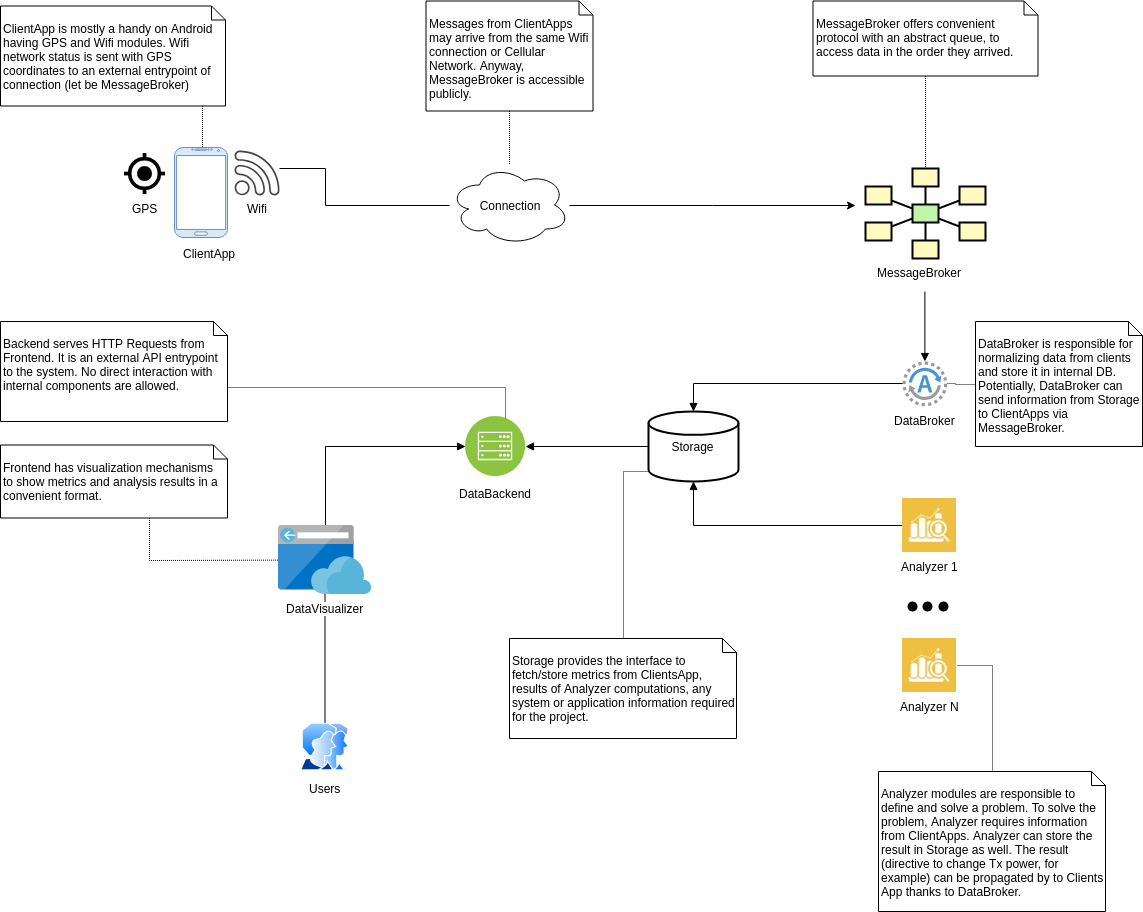

The diagram above was exported from draw.io. Its source (the exported page's mxGraphModel, read from the mxfile embedded in the PNG):
<mxGraphModel dx="1901" dy="1988" grid="1" gridSize="10" guides="1" tooltips="1" connect="1" arrows="1" fold="1" page="1" pageScale="1" pageWidth="827" pageHeight="1169" math="0" shadow="0">
  <root>
    <mxCell id="0" />
    <mxCell id="1" parent="0" />
    <mxCell id="AzKJ49aiak-nzh2WMFs9-27" style="edgeStyle=orthogonalEdgeStyle;rounded=0;orthogonalLoop=1;jettySize=auto;html=1;" parent="1" source="AzKJ49aiak-nzh2WMFs9-24" edge="1">
      <mxGeometry relative="1" as="geometry">
        <mxPoint x="530" y="204" as="targetPoint" />
      </mxGeometry>
    </mxCell>
    <mxCell id="AzKJ49aiak-nzh2WMFs9-24" value="Connection" style="ellipse;shape=cloud;whiteSpace=wrap;html=1;" parent="1" vertex="1">
      <mxGeometry x="124" y="163.5" width="120" height="80" as="geometry" />
    </mxCell>
    <mxCell id="AzKJ49aiak-nzh2WMFs9-26" style="edgeStyle=orthogonalEdgeStyle;rounded=0;orthogonalLoop=1;jettySize=auto;html=1;endArrow=none;endFill=0;" parent="1" source="AzKJ49aiak-nzh2WMFs9-4" target="AzKJ49aiak-nzh2WMFs9-24" edge="1">
      <mxGeometry relative="1" as="geometry">
        <Array as="points">
          <mxPoint y="167" />
          <mxPoint y="204" />
        </Array>
      </mxGeometry>
    </mxCell>
    <mxCell id="AzKJ49aiak-nzh2WMFs9-33" value="" style="group" parent="1" vertex="1" connectable="0">
      <mxGeometry x="560" y="360" width="80" height="70" as="geometry" />
    </mxCell>
    <mxCell id="AzKJ49aiak-nzh2WMFs9-31" value="" style="shadow=0;dashed=0;html=1;strokeColor=none;fillColor=#4495D1;labelPosition=center;verticalLabelPosition=bottom;verticalAlign=top;align=center;outlineConnect=0;shape=mxgraph.veeam.2d.agent;pointerEvents=1;" parent="AzKJ49aiak-nzh2WMFs9-33" vertex="1">
      <mxGeometry x="17" width="44.8" height="44.8" as="geometry" />
    </mxCell>
    <mxCell id="AzKJ49aiak-nzh2WMFs9-32" value="DataBroker" style="text;html=1;resizable=0;points=[];autosize=1;align=left;verticalAlign=top;spacingTop=-4;" parent="AzKJ49aiak-nzh2WMFs9-33" vertex="1">
      <mxGeometry x="7" y="50" width="80" height="20" as="geometry" />
    </mxCell>
    <mxCell id="AzKJ49aiak-nzh2WMFs9-34" style="edgeStyle=orthogonalEdgeStyle;rounded=0;orthogonalLoop=1;jettySize=auto;html=1;endArrow=none;endFill=0;startArrow=block;startFill=1;" parent="1" source="AzKJ49aiak-nzh2WMFs9-31" edge="1">
      <mxGeometry relative="1" as="geometry">
        <mxPoint x="599.4000000000001" y="290" as="targetPoint" />
      </mxGeometry>
    </mxCell>
    <mxCell id="AzKJ49aiak-nzh2WMFs9-47" style="edgeStyle=orthogonalEdgeStyle;rounded=0;orthogonalLoop=1;jettySize=auto;html=1;startArrow=none;startFill=0;endArrow=block;endFill=1;fontColor=#000000;" parent="1" source="AzKJ49aiak-nzh2WMFs9-35" target="AzKJ49aiak-nzh2WMFs9-45" edge="1">
      <mxGeometry relative="1" as="geometry" />
    </mxCell>
    <mxCell id="AzKJ49aiak-nzh2WMFs9-35" value="Storage" style="strokeWidth=2;html=1;shape=mxgraph.flowchart.database;whiteSpace=wrap;" parent="1" vertex="1">
      <mxGeometry x="323" y="410" width="90" height="70" as="geometry" />
    </mxCell>
    <mxCell id="AzKJ49aiak-nzh2WMFs9-36" style="edgeStyle=orthogonalEdgeStyle;rounded=0;orthogonalLoop=1;jettySize=auto;html=1;startArrow=none;startFill=0;endArrow=block;endFill=1;" parent="1" source="AzKJ49aiak-nzh2WMFs9-31" target="AzKJ49aiak-nzh2WMFs9-35" edge="1">
      <mxGeometry relative="1" as="geometry">
        <mxPoint x="395" y="410" as="targetPoint" />
      </mxGeometry>
    </mxCell>
    <mxCell id="AzKJ49aiak-nzh2WMFs9-39" style="edgeStyle=orthogonalEdgeStyle;rounded=0;orthogonalLoop=1;jettySize=auto;html=1;exitX=0;exitY=0.5;exitDx=0;exitDy=0;startArrow=none;startFill=0;endArrow=block;endFill=1;" parent="1" source="AzKJ49aiak-nzh2WMFs9-37" target="AzKJ49aiak-nzh2WMFs9-35" edge="1">
      <mxGeometry relative="1" as="geometry" />
    </mxCell>
    <mxCell id="AzKJ49aiak-nzh2WMFs9-37" value="Analyzer 1" style="shape=image;html=1;verticalAlign=top;verticalLabelPosition=bottom;labelBackgroundColor=#ffffff;imageAspect=0;aspect=fixed;image=https://cdn4.iconfinder.com/data/icons/seo-and-data/500/graph-magnifier-128.png" parent="1" vertex="1">
      <mxGeometry x="577" y="497" width="54" height="54" as="geometry" />
    </mxCell>
    <mxCell id="AzKJ49aiak-nzh2WMFs9-40" value="Analyzer N" style="shape=image;html=1;verticalAlign=top;verticalLabelPosition=bottom;labelBackgroundColor=#ffffff;imageAspect=0;aspect=fixed;image=https://cdn4.iconfinder.com/data/icons/seo-and-data/500/graph-magnifier-128.png" parent="1" vertex="1">
      <mxGeometry x="577" y="637" width="54" height="54" as="geometry" />
    </mxCell>
    <mxCell id="AzKJ49aiak-nzh2WMFs9-41" value="" style="shape=ellipse;fillColor=#000000;strokeColor=none;html=1" parent="1" vertex="1">
      <mxGeometry x="582" y="600" width="10" height="10" as="geometry" />
    </mxCell>
    <mxCell id="AzKJ49aiak-nzh2WMFs9-42" value="" style="shape=ellipse;fillColor=#000000;strokeColor=none;html=1" parent="1" vertex="1">
      <mxGeometry x="597" y="600" width="10" height="10" as="geometry" />
    </mxCell>
    <mxCell id="AzKJ49aiak-nzh2WMFs9-44" value="" style="shape=ellipse;fillColor=#000000;strokeColor=none;html=1" parent="1" vertex="1">
      <mxGeometry x="613" y="600" width="10" height="10" as="geometry" />
    </mxCell>
    <mxCell id="AzKJ49aiak-nzh2WMFs9-49" style="edgeStyle=orthogonalEdgeStyle;rounded=0;orthogonalLoop=1;jettySize=auto;html=1;startArrow=block;startFill=1;endArrow=block;endFill=1;fontColor=#000000;entryX=0.25;entryY=0;entryDx=0;entryDy=0;" parent="1" source="AzKJ49aiak-nzh2WMFs9-45" target="AzKJ49aiak-nzh2WMFs9-48" edge="1">
      <mxGeometry relative="1" as="geometry">
        <mxPoint x="100" y="540" as="targetPoint" />
      </mxGeometry>
    </mxCell>
    <mxCell id="AzKJ49aiak-nzh2WMFs9-45" value="DataBackend" style="aspect=fixed;perimeter=ellipsePerimeter;html=1;align=center;shadow=0;dashed=0;fontColor=#000000;labelBackgroundColor=#ffffff;fontSize=12;spacingTop=3;image;image=img/lib/ibm/infrastructure/mobile_backend.svg;fillColor=#000000;" parent="1" vertex="1">
      <mxGeometry x="140" y="415" width="60" height="60" as="geometry" />
    </mxCell>
    <mxCell id="AzKJ49aiak-nzh2WMFs9-78" style="edgeStyle=orthogonalEdgeStyle;rounded=0;orthogonalLoop=1;jettySize=auto;html=1;startArrow=none;startFill=0;endArrow=none;endFill=0;fontColor=#000000;" parent="1" source="AzKJ49aiak-nzh2WMFs9-48" target="AzKJ49aiak-nzh2WMFs9-50" edge="1">
      <mxGeometry relative="1" as="geometry" />
    </mxCell>
    <mxCell id="AzKJ49aiak-nzh2WMFs9-50" value="Users" style="aspect=fixed;perimeter=ellipsePerimeter;html=1;align=center;shadow=0;dashed=0;spacingTop=3;image;image=img/lib/active_directory/user_accounts.svg;fillColor=#000000;fontColor=#000000;" parent="1" vertex="1">
      <mxGeometry x="-25.5" y="721.5" width="50" height="48.5" as="geometry" />
    </mxCell>
    <mxCell id="AzKJ49aiak-nzh2WMFs9-80" style="edgeStyle=orthogonalEdgeStyle;rounded=0;orthogonalLoop=1;jettySize=auto;html=1;entryX=0.526;entryY=0.063;entryDx=0;entryDy=0;entryPerimeter=0;dashed=1;dashPattern=1 1;startArrow=none;startFill=0;endArrow=none;endFill=0;fontColor=#000000;" parent="1" source="AzKJ49aiak-nzh2WMFs9-54" target="AzKJ49aiak-nzh2WMFs9-1" edge="1">
      <mxGeometry relative="1" as="geometry">
        <Array as="points">
          <mxPoint x="-123" y="125" />
        </Array>
      </mxGeometry>
    </mxCell>
    <mxCell id="AzKJ49aiak-nzh2WMFs9-54" value="&lt;br&gt;ClientApp is mostly a handy on Android having GPS and Wifi modules. Wifi network status is sent with GPS coordinates to an external entrypoint of connection (let be MessageBroker)" style="shape=note;whiteSpace=wrap;html=1;size=14;verticalAlign=top;align=left;spacingTop=-6;fillColor=none;fontColor=#000000;" parent="1" vertex="1">
      <mxGeometry x="-325" y="4.5" width="225" height="100" as="geometry" />
    </mxCell>
    <mxCell id="AzKJ49aiak-nzh2WMFs9-60" style="edgeStyle=orthogonalEdgeStyle;rounded=0;orthogonalLoop=1;jettySize=auto;html=1;entryX=0.5;entryY=0;entryDx=0;entryDy=0;dashed=1;dashPattern=1 1;startArrow=none;startFill=0;endArrow=none;endFill=0;fontColor=#000000;" parent="1" source="AzKJ49aiak-nzh2WMFs9-59" target="AzKJ49aiak-nzh2WMFs9-6" edge="1">
      <mxGeometry relative="1" as="geometry" />
    </mxCell>
    <mxCell id="AzKJ49aiak-nzh2WMFs9-59" value="&lt;br&gt;MessageBroker offers convenient protocol with an abstract queue, to access data in the order they arrived." style="shape=note;whiteSpace=wrap;html=1;size=14;verticalAlign=top;align=left;spacingTop=-6;fillColor=none;fontColor=#000000;" parent="1" vertex="1">
      <mxGeometry x="487.5" y="-0.5" width="225" height="75" as="geometry" />
    </mxCell>
    <mxCell id="AzKJ49aiak-nzh2WMFs9-62" style="edgeStyle=orthogonalEdgeStyle;rounded=0;orthogonalLoop=1;jettySize=auto;html=1;dashed=1;dashPattern=1 1;startArrow=none;startFill=0;endArrow=none;endFill=0;fontColor=#000000;" parent="1" source="AzKJ49aiak-nzh2WMFs9-61" target="AzKJ49aiak-nzh2WMFs9-31" edge="1">
      <mxGeometry relative="1" as="geometry" />
    </mxCell>
    <mxCell id="AzKJ49aiak-nzh2WMFs9-61" value="&lt;br&gt;DataBroker is responsible for normalizing data from clients and store it in internal DB. Potentially, DataBroker can send information from Storage to ClientApps via MessageBroker." style="shape=note;whiteSpace=wrap;html=1;size=14;verticalAlign=top;align=left;spacingTop=-6;fillColor=none;fontColor=#000000;" parent="1" vertex="1">
      <mxGeometry x="650" y="320" width="167" height="125" as="geometry" />
    </mxCell>
    <mxCell id="AzKJ49aiak-nzh2WMFs9-64" style="edgeStyle=orthogonalEdgeStyle;rounded=0;orthogonalLoop=1;jettySize=auto;html=1;dashed=1;dashPattern=1 1;startArrow=none;startFill=0;endArrow=none;endFill=0;fontColor=#000000;" parent="1" source="AzKJ49aiak-nzh2WMFs9-63" target="AzKJ49aiak-nzh2WMFs9-24" edge="1">
      <mxGeometry relative="1" as="geometry" />
    </mxCell>
    <mxCell id="AzKJ49aiak-nzh2WMFs9-63" value="&lt;br&gt;Messages from ClientApps may arrive from the same Wifi connection or Cellular Network. Anyway, MessageBroker is accessible publicly." style="shape=note;whiteSpace=wrap;html=1;size=14;verticalAlign=top;align=left;spacingTop=-6;fillColor=none;fontColor=#000000;" parent="1" vertex="1">
      <mxGeometry x="100.5" y="-0.5" width="167" height="110" as="geometry" />
    </mxCell>
    <mxCell id="AzKJ49aiak-nzh2WMFs9-66" style="edgeStyle=orthogonalEdgeStyle;rounded=0;orthogonalLoop=1;jettySize=auto;html=1;entryX=1;entryY=0.5;entryDx=0;entryDy=0;dashed=1;dashPattern=1 1;startArrow=none;startFill=0;endArrow=none;endFill=0;fontColor=#000000;" parent="1" source="AzKJ49aiak-nzh2WMFs9-65" target="AzKJ49aiak-nzh2WMFs9-40" edge="1">
      <mxGeometry relative="1" as="geometry" />
    </mxCell>
    <mxCell id="AzKJ49aiak-nzh2WMFs9-65" value="&lt;br&gt;Analyzer modules are responsible to define and solve a problem. To solve the problem, Analyzer requires information from ClientApps. Analyzer can store the result in Storage as well. The result (directive to change Tx power, for example) can be propagated by to Clients App thanks to DataBroker." style="shape=note;whiteSpace=wrap;html=1;size=14;verticalAlign=top;align=left;spacingTop=-6;fillColor=none;fontColor=#000000;" parent="1" vertex="1">
      <mxGeometry x="553" y="770" width="227" height="140" as="geometry" />
    </mxCell>
    <mxCell id="AzKJ49aiak-nzh2WMFs9-69" style="edgeStyle=orthogonalEdgeStyle;rounded=0;orthogonalLoop=1;jettySize=auto;html=1;entryX=0;entryY=0.85;entryDx=0;entryDy=0;entryPerimeter=0;dashed=1;dashPattern=1 1;startArrow=none;startFill=0;endArrow=none;endFill=0;fontColor=#000000;" parent="1" source="AzKJ49aiak-nzh2WMFs9-68" target="AzKJ49aiak-nzh2WMFs9-35" edge="1">
      <mxGeometry relative="1" as="geometry" />
    </mxCell>
    <mxCell id="AzKJ49aiak-nzh2WMFs9-68" value="&lt;br&gt;Storage provides the interface to &lt;br&gt;fetch/store metrics from ClientsApp, results of Analyzer computations, any system or application information required for the project.&lt;br&gt;" style="shape=note;whiteSpace=wrap;html=1;size=14;verticalAlign=top;align=left;spacingTop=-6;fillColor=none;fontColor=#000000;" parent="1" vertex="1">
      <mxGeometry x="184" y="637" width="227" height="100" as="geometry" />
    </mxCell>
    <mxCell id="AzKJ49aiak-nzh2WMFs9-71" style="edgeStyle=orthogonalEdgeStyle;rounded=0;orthogonalLoop=1;jettySize=auto;html=1;dashed=1;dashPattern=1 1;startArrow=none;startFill=0;endArrow=none;endFill=0;fontColor=#000000;" parent="1" source="AzKJ49aiak-nzh2WMFs9-70" target="AzKJ49aiak-nzh2WMFs9-45" edge="1">
      <mxGeometry relative="1" as="geometry">
        <Array as="points">
          <mxPoint x="180" y="386" />
        </Array>
      </mxGeometry>
    </mxCell>
    <mxCell id="AzKJ49aiak-nzh2WMFs9-70" value="&lt;br&gt;Backend serves HTTP Requests from Frontend. It is an external API entrypoint to the system. No direct interaction with internal components are allowed.&lt;br&gt;" style="shape=note;whiteSpace=wrap;html=1;size=14;verticalAlign=top;align=left;spacingTop=-6;fillColor=none;fontColor=#000000;" parent="1" vertex="1">
      <mxGeometry x="-325" y="320" width="227" height="100" as="geometry" />
    </mxCell>
    <mxCell id="AzKJ49aiak-nzh2WMFs9-72" value="" style="group" parent="1" vertex="1" connectable="0">
      <mxGeometry x="-201" y="146" width="155" height="117" as="geometry" />
    </mxCell>
    <mxCell id="AzKJ49aiak-nzh2WMFs9-55" value="GPS" style="shape=image;html=1;verticalAlign=top;verticalLabelPosition=bottom;labelBackgroundColor=#ffffff;imageAspect=0;aspect=fixed;image=https://cdn1.iconfinder.com/data/icons/material-device/22/gps-fixed-128.png;fillColor=none;fontColor=#000000;" parent="AzKJ49aiak-nzh2WMFs9-72" vertex="1">
      <mxGeometry y="6" width="41" height="41" as="geometry" />
    </mxCell>
    <mxCell id="AzKJ49aiak-nzh2WMFs9-21" value="ClientApp" style="text;html=1;resizable=0;points=[];autosize=1;align=left;verticalAlign=top;spacingTop=-4;" parent="AzKJ49aiak-nzh2WMFs9-72" vertex="1">
      <mxGeometry x="57" y="97" width="70" height="20" as="geometry" />
    </mxCell>
    <mxCell id="AzKJ49aiak-nzh2WMFs9-1" value="" style="verticalLabelPosition=bottom;verticalAlign=top;html=1;shadow=0;dashed=0;strokeWidth=1;shape=mxgraph.android.phone2;fillColor=#dae8fc;strokeColor=#6c8ebf;" parent="AzKJ49aiak-nzh2WMFs9-72" vertex="1">
      <mxGeometry x="50" width="53" height="90" as="geometry" />
    </mxCell>
    <mxCell id="AzKJ49aiak-nzh2WMFs9-4" value="Wifi" style="pointerEvents=1;shadow=0;dashed=0;html=1;strokeColor=none;fillColor=#434445;aspect=fixed;labelPosition=center;verticalLabelPosition=bottom;verticalAlign=top;align=center;outlineConnect=0;shape=mxgraph.vvd.wi_fi;" parent="AzKJ49aiak-nzh2WMFs9-72" vertex="1">
      <mxGeometry x="110" y="3" width="45" height="45" as="geometry" />
    </mxCell>
    <mxCell id="AzKJ49aiak-nzh2WMFs9-73" value="" style="group" parent="1" vertex="1" connectable="0">
      <mxGeometry x="540" y="167" width="120" height="114.5" as="geometry" />
    </mxCell>
    <mxCell id="AzKJ49aiak-nzh2WMFs9-25" value="" style="group" parent="AzKJ49aiak-nzh2WMFs9-73" vertex="1" connectable="0">
      <mxGeometry width="120" height="114.5" as="geometry" />
    </mxCell>
    <mxCell id="AzKJ49aiak-nzh2WMFs9-20" value="" style="group" parent="AzKJ49aiak-nzh2WMFs9-25" vertex="1" connectable="0">
      <mxGeometry width="120" height="114.5" as="geometry" />
    </mxCell>
    <mxCell id="AzKJ49aiak-nzh2WMFs9-6" value="" style="strokeWidth=2;dashed=0;align=center;fontSize=8;shape=rect;fillColor=#fffbc0;strokeColor=#000000;" parent="AzKJ49aiak-nzh2WMFs9-20" vertex="1">
      <mxGeometry x="47" width="26" height="18" as="geometry" />
    </mxCell>
    <mxCell id="AzKJ49aiak-nzh2WMFs9-7" value="" style="strokeWidth=2;dashed=0;align=center;fontSize=8;shape=rect;fillColor=#fffbc0;strokeColor=#000000;" parent="AzKJ49aiak-nzh2WMFs9-20" vertex="1">
      <mxGeometry y="18" width="26" height="18" as="geometry" />
    </mxCell>
    <mxCell id="AzKJ49aiak-nzh2WMFs9-8" value="" style="strokeWidth=2;dashed=0;align=center;fontSize=8;shape=rect;fillColor=#fffbc0;strokeColor=#000000;" parent="AzKJ49aiak-nzh2WMFs9-20" vertex="1">
      <mxGeometry x="94" y="18" width="26" height="18" as="geometry" />
    </mxCell>
    <mxCell id="AzKJ49aiak-nzh2WMFs9-9" value="" style="strokeWidth=2;dashed=0;align=center;fontSize=8;shape=rect;fillColor=#fffbc0;strokeColor=#000000;" parent="AzKJ49aiak-nzh2WMFs9-20" vertex="1">
      <mxGeometry y="54" width="26" height="18" as="geometry" />
    </mxCell>
    <mxCell id="AzKJ49aiak-nzh2WMFs9-10" value="" style="strokeWidth=2;dashed=0;align=center;fontSize=8;shape=rect;fillColor=#fffbc0;strokeColor=#000000;" parent="AzKJ49aiak-nzh2WMFs9-20" vertex="1">
      <mxGeometry x="94" y="54" width="26" height="18" as="geometry" />
    </mxCell>
    <mxCell id="AzKJ49aiak-nzh2WMFs9-11" value="" style="strokeWidth=2;dashed=0;align=center;fontSize=8;shape=rect;fillColor=#fffbc0;strokeColor=#000000;" parent="AzKJ49aiak-nzh2WMFs9-20" vertex="1">
      <mxGeometry x="47" y="72" width="26" height="18" as="geometry" />
    </mxCell>
    <mxCell id="AzKJ49aiak-nzh2WMFs9-12" value="" style="strokeWidth=2;dashed=0;align=center;fontSize=8;shape=rect;fillColor=#c0f5a9;strokeColor=#000000;" parent="AzKJ49aiak-nzh2WMFs9-20" vertex="1">
      <mxGeometry x="47" y="36" width="26" height="18" as="geometry" />
    </mxCell>
    <mxCell id="AzKJ49aiak-nzh2WMFs9-13" value="" style="edgeStyle=none;endArrow=none;dashed=0;html=1;strokeWidth=2;" parent="AzKJ49aiak-nzh2WMFs9-20" source="AzKJ49aiak-nzh2WMFs9-12" target="AzKJ49aiak-nzh2WMFs9-6" edge="1">
      <mxGeometry relative="1" as="geometry" />
    </mxCell>
    <mxCell id="AzKJ49aiak-nzh2WMFs9-14" value="" style="edgeStyle=none;endArrow=none;dashed=0;html=1;strokeWidth=2;" parent="AzKJ49aiak-nzh2WMFs9-20" source="AzKJ49aiak-nzh2WMFs9-12" target="AzKJ49aiak-nzh2WMFs9-7" edge="1">
      <mxGeometry relative="1" as="geometry" />
    </mxCell>
    <mxCell id="AzKJ49aiak-nzh2WMFs9-15" value="" style="edgeStyle=none;endArrow=none;dashed=0;html=1;strokeWidth=2;" parent="AzKJ49aiak-nzh2WMFs9-20" source="AzKJ49aiak-nzh2WMFs9-12" target="AzKJ49aiak-nzh2WMFs9-8" edge="1">
      <mxGeometry relative="1" as="geometry" />
    </mxCell>
    <mxCell id="AzKJ49aiak-nzh2WMFs9-16" value="" style="edgeStyle=none;endArrow=none;dashed=0;html=1;strokeWidth=2;" parent="AzKJ49aiak-nzh2WMFs9-20" source="AzKJ49aiak-nzh2WMFs9-12" target="AzKJ49aiak-nzh2WMFs9-9" edge="1">
      <mxGeometry relative="1" as="geometry" />
    </mxCell>
    <mxCell id="AzKJ49aiak-nzh2WMFs9-17" value="" style="edgeStyle=none;endArrow=none;dashed=0;html=1;strokeWidth=2;" parent="AzKJ49aiak-nzh2WMFs9-20" source="AzKJ49aiak-nzh2WMFs9-12" target="AzKJ49aiak-nzh2WMFs9-10" edge="1">
      <mxGeometry relative="1" as="geometry" />
    </mxCell>
    <mxCell id="AzKJ49aiak-nzh2WMFs9-18" value="" style="edgeStyle=none;endArrow=none;dashed=0;html=1;strokeWidth=2;" parent="AzKJ49aiak-nzh2WMFs9-20" source="AzKJ49aiak-nzh2WMFs9-12" target="AzKJ49aiak-nzh2WMFs9-11" edge="1">
      <mxGeometry relative="1" as="geometry" />
    </mxCell>
    <mxCell id="AzKJ49aiak-nzh2WMFs9-19" value="MessageBroker" style="text;html=1;resizable=0;points=[];autosize=1;align=left;verticalAlign=top;spacingTop=-4;" parent="AzKJ49aiak-nzh2WMFs9-20" vertex="1">
      <mxGeometry x="10" y="94.5" width="100" height="20" as="geometry" />
    </mxCell>
    <mxCell id="AzKJ49aiak-nzh2WMFs9-79" style="edgeStyle=orthogonalEdgeStyle;rounded=0;orthogonalLoop=1;jettySize=auto;html=1;startArrow=none;startFill=0;endArrow=none;endFill=0;fontColor=#000000;dashed=1;dashPattern=1 1;" parent="1" source="AzKJ49aiak-nzh2WMFs9-77" target="AzKJ49aiak-nzh2WMFs9-48" edge="1">
      <mxGeometry relative="1" as="geometry">
        <Array as="points">
          <mxPoint x="-176" y="520" />
          <mxPoint x="-176" y="559" />
        </Array>
      </mxGeometry>
    </mxCell>
    <mxCell id="AzKJ49aiak-nzh2WMFs9-77" value="&lt;br&gt;Frontend has visualization mechanisms to show metrics and analysis results in a convenient format." style="shape=note;whiteSpace=wrap;html=1;size=14;verticalAlign=top;align=left;spacingTop=-6;fillColor=none;fontColor=#000000;" parent="1" vertex="1">
      <mxGeometry x="-325" y="443.5" width="227" height="73" as="geometry" />
    </mxCell>
    <mxCell id="AzKJ49aiak-nzh2WMFs9-48" value="DataVisualizer" style="aspect=fixed;html=1;perimeter=none;align=center;shadow=0;dashed=0;image;fontSize=12;image=img/lib/mscae/App_Service_Frontend.svg;fillColor=#000000;container=1;" parent="1" vertex="1">
      <mxGeometry x="-47" y="524" width="93" height="69" as="geometry">
        <mxRectangle x="62" y="549" width="80" height="20" as="alternateBounds" />
      </mxGeometry>
    </mxCell>
  </root>
</mxGraphModel>